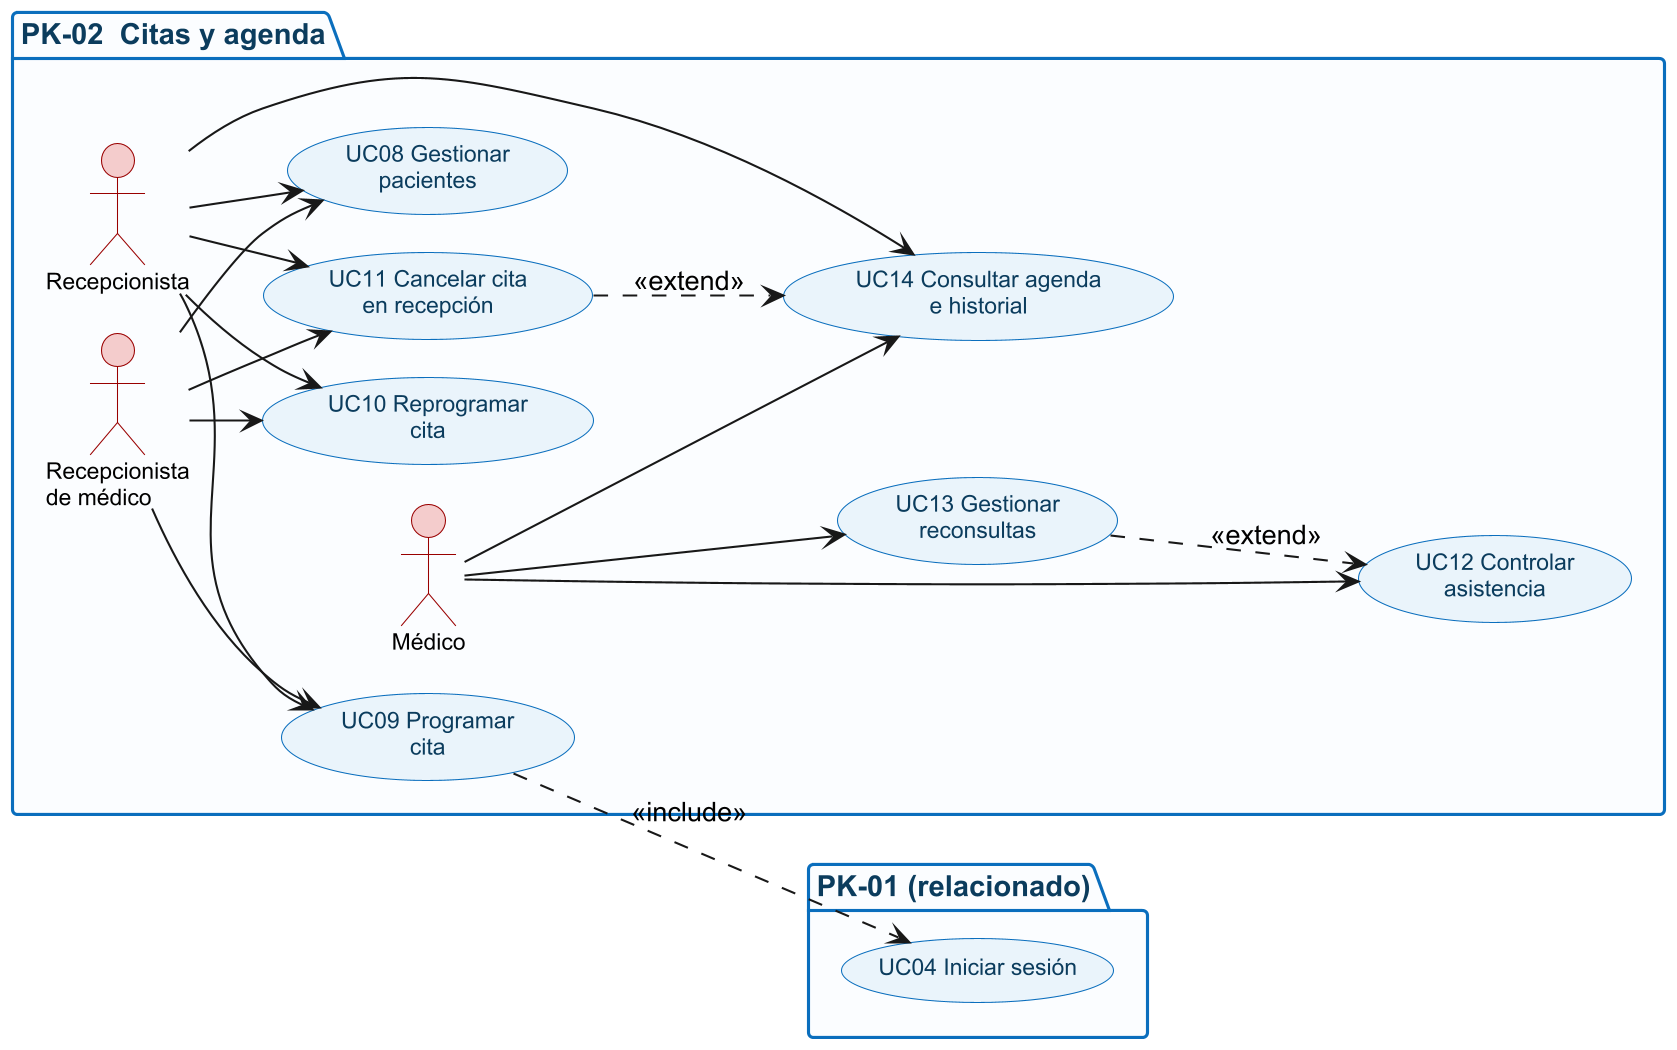

The diagram above was rendered by PlantUML. Its source (embedded in the PNG):
@startuml
skinparamlocked dpi 200
skinparam defaultFontName Arial
skinparam shadowing false
skinparam nodesep 18
skinparam ranksep 34
skinparam package {
  BackgroundColor #FBFDFF
  BorderColor #0A6EBD
  FontColor #0B3C5D
  FontSize 14
}
skinparam usecase {
  BackgroundColor #EAF4FB
  BorderColor #0A6EBD
  FontColor #0B3C5D
  FontSize 11
}
skinparam actor {
  BackgroundColor #F4CCCC
  BorderColor #990000
  FontSize 11
}
left to right direction
package "PK-02  Citas y agenda" as PK02 {
  actor "Recepcionista" as REC
  actor "Recepcionista\nde médico" as RECM
  actor "Médico" as MED
  usecase "UC08 Gestionar\npacientes" as UC08
  usecase "UC09 Programar\ncita" as UC09
  usecase "UC10 Reprogramar\ncita" as UC10
  usecase "UC11 Cancelar cita\nen recepción" as UC11
  usecase "UC12 Controlar\nasistencia" as UC12
  usecase "UC13 Gestionar\nreconsultas" as UC13
  usecase "UC14 Consultar agenda\ne historial" as UC14
}
package "PK-01 (relacionado)" as PK01 {
  usecase "UC04 Iniciar sesión" as UC04
}
REC --> UC08
REC --> UC09
REC --> UC10
REC --> UC11
RECM --> UC08
RECM --> UC09
RECM --> UC10
RECM --> UC11
MED --> UC12
MED --> UC13
MED --> UC14
REC --> UC14
UC09 ..> UC04 : <<include>>
UC11 ..> UC14 : <<extend>>
UC13 ..> UC12 : <<extend>>
@enduml